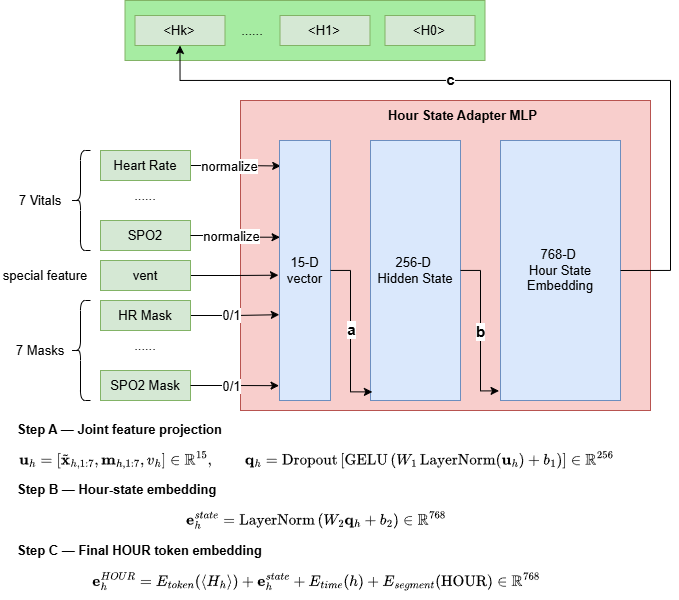

The diagram above was exported from draw.io. Its source (the exported page's mxGraphModel, read from the mxfile embedded in the PNG):
<mxGraphModel dx="1012" dy="647" grid="1" gridSize="10" guides="1" tooltips="1" connect="1" arrows="1" fold="1" page="1" pageScale="1" pageWidth="827" pageHeight="1169" math="1" shadow="0">
  <root>
    <mxCell id="0" />
    <mxCell id="1" parent="0" />
    <mxCell id="kKPQh_yyxQglyLtZ7Z46-71" parent="1" style="rounded=0;whiteSpace=wrap;html=1;fillColor=#f8cecc;strokeColor=#b85450;" value="" vertex="1">
      <mxGeometry height="310" width="410" x="330" y="130" as="geometry" />
    </mxCell>
    <mxCell id="kKPQh_yyxQglyLtZ7Z46-4" edge="1" parent="1" source="pDWxXRjlAIgQHcPaZFlJ-1" style="edgeStyle=orthogonalEdgeStyle;rounded=0;orthogonalLoop=1;jettySize=auto;html=1;exitX=1;exitY=0.5;exitDx=0;exitDy=0;entryX=0.024;entryY=0.098;entryDx=0;entryDy=0;entryPerimeter=0;" target="kKPQh_yyxQglyLtZ7Z46-21">
      <mxGeometry relative="1" as="geometry">
        <mxPoint x="380" y="195" as="targetPoint" />
      </mxGeometry>
    </mxCell>
    <mxCell id="kKPQh_yyxQglyLtZ7Z46-18" connectable="0" parent="kKPQh_yyxQglyLtZ7Z46-4" style="edgeLabel;html=1;align=center;verticalAlign=middle;resizable=0;points=[];" value="normalize" vertex="1">
      <mxGeometry relative="1" x="-0.6228" y="-1" as="geometry">
        <mxPoint x="21" y="-1" as="offset" />
      </mxGeometry>
    </mxCell>
    <mxCell id="pDWxXRjlAIgQHcPaZFlJ-1" parent="1" style="rounded=0;whiteSpace=wrap;html=1;fillColor=#d5e8d4;strokeColor=#82b366;" value="Heart Rate" vertex="1">
      <mxGeometry height="30" width="90" x="190" y="180" as="geometry" />
    </mxCell>
    <mxCell id="pDWxXRjlAIgQHcPaZFlJ-4" parent="1" style="rounded=0;whiteSpace=wrap;html=1;fillColor=#d5e8d4;strokeColor=#82b366;" value="SPO2" vertex="1">
      <mxGeometry height="30" width="90" x="190" y="250" as="geometry" />
    </mxCell>
    <mxCell id="kKPQh_yyxQglyLtZ7Z46-7" edge="1" parent="1" source="pDWxXRjlAIgQHcPaZFlJ-5" style="edgeStyle=orthogonalEdgeStyle;rounded=0;orthogonalLoop=1;jettySize=auto;html=1;exitX=1;exitY=0.5;exitDx=0;exitDy=0;entryX=-0.021;entryY=0.518;entryDx=0;entryDy=0;entryPerimeter=0;" target="kKPQh_yyxQglyLtZ7Z46-21">
      <mxGeometry relative="1" as="geometry">
        <mxPoint x="380" y="305" as="targetPoint" />
      </mxGeometry>
    </mxCell>
    <mxCell id="pDWxXRjlAIgQHcPaZFlJ-5" parent="1" style="rounded=0;whiteSpace=wrap;html=1;fillColor=#d5e8d4;strokeColor=#82b366;" value="vent" vertex="1">
      <mxGeometry height="30" width="90" x="190" y="290" as="geometry" />
    </mxCell>
    <mxCell id="pDWxXRjlAIgQHcPaZFlJ-6" parent="1" style="text;html=1;whiteSpace=wrap;strokeColor=none;fillColor=none;align=center;verticalAlign=middle;rounded=0;" value="......" vertex="1">
      <mxGeometry height="30" width="60" x="205" y="210" as="geometry" />
    </mxCell>
    <mxCell id="kKPQh_yyxQglyLtZ7Z46-5" edge="1" parent="1" source="pDWxXRjlAIgQHcPaZFlJ-4" style="edgeStyle=orthogonalEdgeStyle;rounded=0;orthogonalLoop=1;jettySize=auto;html=1;exitX=1;exitY=0.5;exitDx=0;exitDy=0;entryX=0.011;entryY=0.372;entryDx=0;entryDy=0;entryPerimeter=0;" target="kKPQh_yyxQglyLtZ7Z46-21">
      <mxGeometry relative="1" as="geometry">
        <Array as="points" />
        <mxPoint x="330" y="260" as="sourcePoint" />
        <mxPoint x="380" y="265" as="targetPoint" />
      </mxGeometry>
    </mxCell>
    <mxCell id="kKPQh_yyxQglyLtZ7Z46-13" parent="1" style="shape=curlyBracket;whiteSpace=wrap;html=1;rounded=1;labelPosition=left;verticalLabelPosition=middle;align=right;verticalAlign=middle;" value="" vertex="1">
      <mxGeometry height="100" width="20" x="160" y="180" as="geometry" />
    </mxCell>
    <mxCell id="kKPQh_yyxQglyLtZ7Z46-14" parent="1" style="text;html=1;whiteSpace=wrap;strokeColor=none;fillColor=none;align=center;verticalAlign=middle;rounded=0;" value="7 Vitals" vertex="1">
      <mxGeometry height="30" width="60" x="100" y="215" as="geometry" />
    </mxCell>
    <mxCell id="kKPQh_yyxQglyLtZ7Z46-19" connectable="0" parent="1" style="edgeLabel;html=1;align=center;verticalAlign=middle;resizable=0;points=[];" value="normalize" vertex="1">
      <mxGeometry x="320" y="265" as="geometry" />
    </mxCell>
    <mxCell id="kKPQh_yyxQglyLtZ7Z46-21" parent="1" style="rounded=0;whiteSpace=wrap;html=1;fillColor=#dae8fc;strokeColor=#6c8ebf;" value="15-D vector" vertex="1">
      <mxGeometry height="260" width="51" x="369" y="170" as="geometry" />
    </mxCell>
    <mxCell id="kKPQh_yyxQglyLtZ7Z46-22" edge="1" parent="1" source="kKPQh_yyxQglyLtZ7Z46-24" style="edgeStyle=orthogonalEdgeStyle;rounded=0;orthogonalLoop=1;jettySize=auto;html=1;exitX=1;exitY=0.5;exitDx=0;exitDy=0;entryX=-0.004;entryY=0.67;entryDx=0;entryDy=0;entryPerimeter=0;" target="kKPQh_yyxQglyLtZ7Z46-21">
      <mxGeometry relative="1" as="geometry">
        <mxPoint x="380" y="345" as="targetPoint" />
      </mxGeometry>
    </mxCell>
    <mxCell id="kKPQh_yyxQglyLtZ7Z46-30" connectable="0" parent="kKPQh_yyxQglyLtZ7Z46-22" style="edgeLabel;html=1;align=center;verticalAlign=middle;resizable=0;points=[];" value="0/1" vertex="1">
      <mxGeometry relative="1" x="-0.1137" y="1" as="geometry">
        <mxPoint as="offset" />
      </mxGeometry>
    </mxCell>
    <mxCell id="kKPQh_yyxQglyLtZ7Z46-24" parent="1" style="rounded=0;whiteSpace=wrap;html=1;fillColor=#d5e8d4;strokeColor=#82b366;" value="HR Mask" vertex="1">
      <mxGeometry height="30" width="90" x="190" y="330" as="geometry" />
    </mxCell>
    <mxCell id="kKPQh_yyxQglyLtZ7Z46-25" parent="1" style="rounded=0;whiteSpace=wrap;html=1;fillColor=#d5e8d4;strokeColor=#82b366;" value="SPO2 Mask" vertex="1">
      <mxGeometry height="30" width="90" x="190" y="400" as="geometry" />
    </mxCell>
    <mxCell id="kKPQh_yyxQglyLtZ7Z46-26" parent="1" style="text;html=1;whiteSpace=wrap;strokeColor=none;fillColor=none;align=center;verticalAlign=middle;rounded=0;" value="......" vertex="1">
      <mxGeometry height="30" width="60" x="205" y="360" as="geometry" />
    </mxCell>
    <mxCell id="kKPQh_yyxQglyLtZ7Z46-27" edge="1" parent="1" source="kKPQh_yyxQglyLtZ7Z46-25" style="edgeStyle=orthogonalEdgeStyle;rounded=0;orthogonalLoop=1;jettySize=auto;html=1;entryX=-0.009;entryY=0.943;entryDx=0;entryDy=0;exitX=1;exitY=0.5;exitDx=0;exitDy=0;entryPerimeter=0;" target="kKPQh_yyxQglyLtZ7Z46-21">
      <mxGeometry relative="1" as="geometry">
        <Array as="points" />
        <mxPoint x="330" y="410" as="sourcePoint" />
        <mxPoint x="380" y="415" as="targetPoint" />
      </mxGeometry>
    </mxCell>
    <mxCell id="kKPQh_yyxQglyLtZ7Z46-28" parent="1" style="shape=curlyBracket;whiteSpace=wrap;html=1;rounded=1;labelPosition=left;verticalLabelPosition=middle;align=right;verticalAlign=middle;" value="" vertex="1">
      <mxGeometry height="100" width="20" x="160" y="330" as="geometry" />
    </mxCell>
    <mxCell id="kKPQh_yyxQglyLtZ7Z46-29" connectable="0" parent="1" style="edgeLabel;html=1;align=center;verticalAlign=middle;resizable=0;points=[];" value="0/1" vertex="1">
      <mxGeometry x="320" y="415" as="geometry" />
    </mxCell>
    <mxCell id="kKPQh_yyxQglyLtZ7Z46-31" parent="1" style="text;html=1;whiteSpace=wrap;strokeColor=none;fillColor=none;align=center;verticalAlign=middle;rounded=0;" value="7 Masks" vertex="1">
      <mxGeometry height="30" width="60" x="100" y="365" as="geometry" />
    </mxCell>
    <mxCell id="kKPQh_yyxQglyLtZ7Z46-33" parent="1" style="text;html=1;whiteSpace=wrap;strokeColor=none;fillColor=none;align=center;verticalAlign=middle;rounded=0;" value="special feature" vertex="1">
      <mxGeometry height="30" width="90" x="90" y="290" as="geometry" />
    </mxCell>
    <mxCell id="kKPQh_yyxQglyLtZ7Z46-35" parent="1" style="rounded=0;whiteSpace=wrap;html=1;fillColor=#dae8fc;strokeColor=#6c8ebf;" value="256-D&amp;nbsp;&lt;div&gt;Hidden State&lt;/div&gt;" vertex="1">
      <mxGeometry height="260" width="90" x="460" y="170" as="geometry" />
    </mxCell>
    <mxCell id="kKPQh_yyxQglyLtZ7Z46-47" parent="1" style="rounded=0;whiteSpace=wrap;html=1;fillColor=#dae8fc;strokeColor=#6c8ebf;" value="768-D&amp;nbsp;&lt;div&gt;Hour State Embedding&lt;/div&gt;" vertex="1">
      <mxGeometry height="260" width="120" x="590" y="170" as="geometry" />
    </mxCell>
    <mxCell id="kKPQh_yyxQglyLtZ7Z46-48" edge="1" parent="1" source="kKPQh_yyxQglyLtZ7Z46-21" style="edgeStyle=orthogonalEdgeStyle;rounded=0;orthogonalLoop=1;jettySize=auto;html=1;entryX=0.021;entryY=0.967;entryDx=0;entryDy=0;entryPerimeter=0;" target="kKPQh_yyxQglyLtZ7Z46-35">
      <mxGeometry relative="1" as="geometry" />
    </mxCell>
    <mxCell id="kKPQh_yyxQglyLtZ7Z46-51" connectable="0" parent="kKPQh_yyxQglyLtZ7Z46-48" style="edgeLabel;html=1;align=center;verticalAlign=middle;resizable=0;points=[];" value="&lt;font style=&quot;font-size: 15px;&quot;&gt;&lt;b style=&quot;&quot;&gt;a&lt;/b&gt;&lt;/font&gt;" vertex="1">
      <mxGeometry relative="1" x="-0.0352" as="geometry">
        <mxPoint as="offset" />
      </mxGeometry>
    </mxCell>
    <mxCell id="kKPQh_yyxQglyLtZ7Z46-49" edge="1" parent="1" source="kKPQh_yyxQglyLtZ7Z46-35" style="edgeStyle=orthogonalEdgeStyle;rounded=0;orthogonalLoop=1;jettySize=auto;html=1;entryX=-0.012;entryY=0.963;entryDx=0;entryDy=0;entryPerimeter=0;" target="kKPQh_yyxQglyLtZ7Z46-47">
      <mxGeometry relative="1" as="geometry" />
    </mxCell>
    <mxCell id="kKPQh_yyxQglyLtZ7Z46-52" connectable="0" parent="kKPQh_yyxQglyLtZ7Z46-49" style="edgeLabel;html=1;align=center;verticalAlign=middle;resizable=0;points=[];" value="&lt;font style=&quot;font-size: 15px;&quot;&gt;&lt;b style=&quot;&quot;&gt;b&lt;/b&gt;&lt;/font&gt;" vertex="1">
      <mxGeometry relative="1" x="0.0013" y="-1" as="geometry">
        <mxPoint as="offset" />
      </mxGeometry>
    </mxCell>
    <mxCell id="kKPQh_yyxQglyLtZ7Z46-65" parent="1" style="text;html=1;whiteSpace=wrap;strokeColor=none;fillColor=none;align=left;verticalAlign=middle;rounded=0;" value="&lt;div style=&quot;line-height: 60%;&quot;&gt;&lt;h3 style=&quot;line-height: 60%;&quot;&gt;&lt;font style=&quot;font-size: 10px; line-height: 60%;&quot;&gt;Step A — Joint feature projection&lt;/font&gt;&lt;/h3&gt;&lt;font style=&quot;font-size: 10px;&quot;&gt;\[&lt;br&gt;\mathbf u_h=&lt;br&gt;[\tilde{\mathbf x}_{h,1:7},\mathbf m_{h,1:7},v_h]&lt;br&gt;\in\mathbb R^{15},&lt;br&gt;\qquad&lt;br&gt;\mathbf q_h=&lt;br&gt;\operatorname{Dropout}&lt;br&gt;\left[&lt;br&gt;\operatorname{GELU}&lt;br&gt;\left(&lt;br&gt;W_1\operatorname{LayerNorm}(\mathbf u_h)+b_1&lt;br&gt;\right)&lt;br&gt;\right]&lt;br&gt;\in\mathbb R^{256}&lt;br&gt;\]&lt;/font&gt;&lt;h3 style=&quot;line-height: 60%;&quot;&gt;&lt;font style=&quot;font-size: 10px; line-height: 60%;&quot;&gt;Step B — Hour-state embedding&lt;/font&gt;&lt;/h3&gt;&lt;font style=&quot;font-size: 10px;&quot;&gt;\[&lt;br&gt;\mathbf e_h^{state}&lt;br&gt;=&lt;br&gt;\operatorname{LayerNorm}&lt;br&gt;\left(&lt;br&gt;W_2\mathbf q_h+b_2&lt;br&gt;\right)&lt;br&gt;\in\mathbb R^{768}&lt;br&gt;\]&lt;/font&gt;&lt;h3 style=&quot;line-height: 60%;&quot;&gt;&lt;font style=&quot;font-size: 10px; line-height: 60%;&quot;&gt;Step C — Final HOUR token embedding&lt;/font&gt;&lt;/h3&gt;&lt;font style=&quot;font-size: 10px;&quot;&gt;\[&lt;br&gt;\mathbf e_h^{HOUR}&lt;br&gt;=&lt;br&gt;E_{token}(\langle H_h\rangle)&lt;br&gt;+&lt;br&gt;\mathbf e_h^{state}&lt;br&gt;+&lt;br&gt;E_{time}(h)&lt;br&gt;+&lt;br&gt;E_{segment}(\mathrm{HOUR})&lt;br&gt;\in\mathbb R^{768}&lt;br&gt;\]&lt;/font&gt;&lt;/div&gt;" vertex="1">
      <mxGeometry height="30" width="60" x="105" y="520" as="geometry" />
    </mxCell>
    <mxCell id="kKPQh_yyxQglyLtZ7Z46-67" connectable="0" parent="1" style="group" value="" vertex="1">
      <mxGeometry height="60" width="360" x="214.5" y="30" as="geometry" />
    </mxCell>
    <mxCell id="kKPQh_yyxQglyLtZ7Z46-58" parent="kKPQh_yyxQglyLtZ7Z46-67" style="rounded=0;whiteSpace=wrap;html=1;fillColor=light-dark(#a6eca2, #1f2f1e);strokeColor=#82b366;align=center;" value="" vertex="1">
      <mxGeometry height="60" width="360" as="geometry" />
    </mxCell>
    <mxCell id="kKPQh_yyxQglyLtZ7Z46-59" parent="kKPQh_yyxQglyLtZ7Z46-67" style="rounded=0;whiteSpace=wrap;html=1;fillColor=#d5e8d4;strokeColor=#82b366;" value="&amp;lt;Hk&amp;gt;" vertex="1">
      <mxGeometry height="30" width="90" x="10" y="15" as="geometry" />
    </mxCell>
    <mxCell id="kKPQh_yyxQglyLtZ7Z46-60" parent="kKPQh_yyxQglyLtZ7Z46-67" style="rounded=0;whiteSpace=wrap;html=1;fillColor=#d5e8d4;strokeColor=#82b366;" value="&amp;lt;H1&amp;gt;" vertex="1">
      <mxGeometry height="30" width="90" x="155" y="15" as="geometry" />
    </mxCell>
    <mxCell id="kKPQh_yyxQglyLtZ7Z46-61" parent="kKPQh_yyxQglyLtZ7Z46-67" style="rounded=0;whiteSpace=wrap;html=1;fillColor=#d5e8d4;strokeColor=#82b366;" value="&amp;lt;H0&amp;gt;" vertex="1">
      <mxGeometry height="30" width="90" x="260" y="15" as="geometry" />
    </mxCell>
    <mxCell id="kKPQh_yyxQglyLtZ7Z46-62" parent="kKPQh_yyxQglyLtZ7Z46-67" style="text;html=1;whiteSpace=wrap;strokeColor=none;fillColor=none;align=center;verticalAlign=middle;rounded=0;" value="......" vertex="1">
      <mxGeometry height="30" width="60" x="97" y="15" as="geometry" />
    </mxCell>
    <mxCell id="kKPQh_yyxQglyLtZ7Z46-63" edge="1" parent="1" source="kKPQh_yyxQglyLtZ7Z46-47" style="edgeStyle=orthogonalEdgeStyle;rounded=0;orthogonalLoop=1;jettySize=auto;html=1;entryX=0.5;entryY=1;entryDx=0;entryDy=0;exitX=1;exitY=0.5;exitDx=0;exitDy=0;" target="kKPQh_yyxQglyLtZ7Z46-59">
      <mxGeometry relative="1" as="geometry">
        <Array as="points">
          <mxPoint x="760" y="300" />
          <mxPoint x="760" y="110" />
          <mxPoint x="269" y="110" />
        </Array>
      </mxGeometry>
    </mxCell>
    <mxCell id="kKPQh_yyxQglyLtZ7Z46-70" connectable="0" parent="kKPQh_yyxQglyLtZ7Z46-63" style="edgeLabel;html=1;align=center;verticalAlign=middle;resizable=0;points=[];" value="&lt;font style=&quot;font-size: 15px;&quot;&gt;&lt;b&gt;c&lt;/b&gt;&lt;/font&gt;" vertex="1">
      <mxGeometry relative="1" x="0.1949" as="geometry">
        <mxPoint x="-3" y="-2" as="offset" />
      </mxGeometry>
    </mxCell>
    <mxCell id="kKPQh_yyxQglyLtZ7Z46-72" parent="1" style="text;html=1;whiteSpace=wrap;strokeColor=none;fillColor=none;align=center;verticalAlign=middle;rounded=0;" value="&lt;b&gt;Hour State Adapter MLP&lt;/b&gt;" vertex="1">
      <mxGeometry height="30" width="165" x="470" y="130" as="geometry" />
    </mxCell>
  </root>
</mxGraphModel>